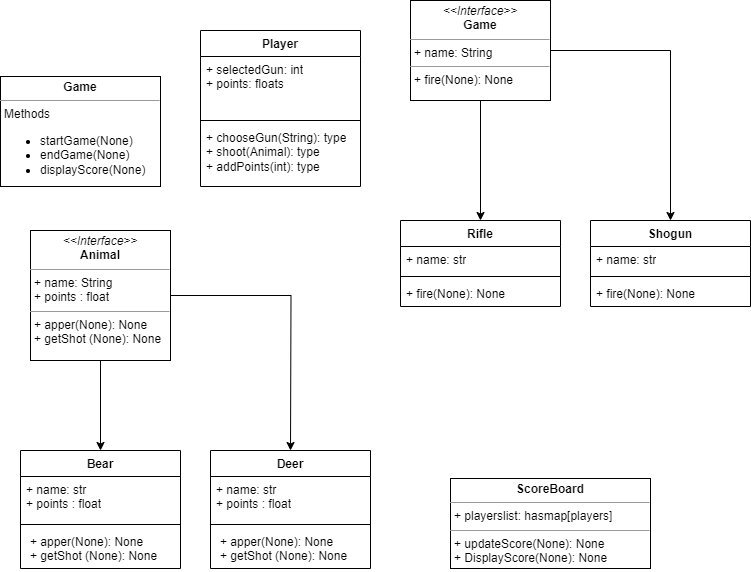

The diagram above was exported from draw.io. Its source (the exported page's mxGraphModel, read from the mxfile embedded in the PNG):
<mxGraphModel dx="1050" dy="613" grid="1" gridSize="10" guides="1" tooltips="1" connect="1" arrows="1" fold="1" page="1" pageScale="1" pageWidth="850" pageHeight="1100" math="0" shadow="0">
  <root>
    <mxCell id="0" />
    <mxCell id="1" parent="0" />
    <mxCell id="UwfBmbF51kLEg0HP9Xvl-10" value="&lt;p style=&quot;margin:0px;margin-top:4px;text-align:center;&quot;&gt;&lt;b&gt;Game&lt;/b&gt;&lt;/p&gt;&lt;hr size=&quot;1&quot;&gt;&lt;p style=&quot;margin:0px;margin-left:4px;&quot;&gt;Methods&lt;br&gt;&lt;/p&gt;&lt;ul&gt;&lt;li&gt;startGame(None)&lt;br&gt;&lt;/li&gt;&lt;li&gt;endGame(None)&lt;br&gt;&lt;/li&gt;&lt;li&gt;displayScore(None)&lt;br&gt;&lt;/li&gt;&lt;/ul&gt;&lt;p&gt;&lt;/p&gt;" style="verticalAlign=top;align=left;overflow=fill;fontSize=12;fontFamily=Helvetica;html=1;whiteSpace=wrap;" parent="1" vertex="1">
      <mxGeometry x="30" y="86" width="160" height="110" as="geometry" />
    </mxCell>
    <mxCell id="UwfBmbF51kLEg0HP9Xvl-12" value="Player" style="swimlane;fontStyle=1;align=center;verticalAlign=top;childLayout=stackLayout;horizontal=1;startSize=26;horizontalStack=0;resizeParent=1;resizeParentMax=0;resizeLast=0;collapsible=1;marginBottom=0;whiteSpace=wrap;html=1;" parent="1" vertex="1">
      <mxGeometry x="230" y="40" width="160" height="156" as="geometry" />
    </mxCell>
    <mxCell id="UwfBmbF51kLEg0HP9Xvl-13" value="+&amp;nbsp;selectedGun: int&lt;br&gt;+&amp;nbsp;points: floats&lt;br&gt;" style="text;strokeColor=none;fillColor=none;align=left;verticalAlign=top;spacingLeft=4;spacingRight=4;overflow=hidden;rotatable=0;points=[[0,0.5],[1,0.5]];portConstraint=eastwest;whiteSpace=wrap;html=1;" parent="UwfBmbF51kLEg0HP9Xvl-12" vertex="1">
      <mxGeometry y="26" width="160" height="60" as="geometry" />
    </mxCell>
    <mxCell id="UwfBmbF51kLEg0HP9Xvl-14" value="" style="line;strokeWidth=1;fillColor=none;align=left;verticalAlign=middle;spacingTop=-1;spacingLeft=3;spacingRight=3;rotatable=0;labelPosition=right;points=[];portConstraint=eastwest;strokeColor=inherit;" parent="UwfBmbF51kLEg0HP9Xvl-12" vertex="1">
      <mxGeometry y="86" width="160" height="8" as="geometry" />
    </mxCell>
    <mxCell id="UwfBmbF51kLEg0HP9Xvl-15" value="+&amp;nbsp;chooseGun(String): type&lt;br&gt;+&amp;nbsp;shoot(Animal): type&lt;br&gt;+&amp;nbsp;addPoints(int): type&lt;br&gt;" style="text;strokeColor=none;fillColor=none;align=left;verticalAlign=top;spacingLeft=4;spacingRight=4;overflow=hidden;rotatable=0;points=[[0,0.5],[1,0.5]];portConstraint=eastwest;whiteSpace=wrap;html=1;" parent="UwfBmbF51kLEg0HP9Xvl-12" vertex="1">
      <mxGeometry y="94" width="160" height="62" as="geometry" />
    </mxCell>
    <mxCell id="o4AQNo4DRiENXjM-FxYS-17" style="edgeStyle=orthogonalEdgeStyle;rounded=0;orthogonalLoop=1;jettySize=auto;html=1;entryX=0.5;entryY=0;entryDx=0;entryDy=0;" edge="1" parent="1" source="o4AQNo4DRiENXjM-FxYS-10" target="o4AQNo4DRiENXjM-FxYS-11">
      <mxGeometry relative="1" as="geometry" />
    </mxCell>
    <mxCell id="o4AQNo4DRiENXjM-FxYS-47" style="edgeStyle=orthogonalEdgeStyle;rounded=0;orthogonalLoop=1;jettySize=auto;html=1;entryX=0.5;entryY=0;entryDx=0;entryDy=0;" edge="1" parent="1" source="o4AQNo4DRiENXjM-FxYS-10" target="o4AQNo4DRiENXjM-FxYS-20">
      <mxGeometry relative="1" as="geometry" />
    </mxCell>
    <mxCell id="o4AQNo4DRiENXjM-FxYS-10" value="&lt;p style=&quot;margin:0px;margin-top:4px;text-align:center;&quot;&gt;&lt;i&gt;&amp;lt;&amp;lt;Interface&amp;gt;&amp;gt;&lt;/i&gt;&lt;br&gt;&lt;b&gt;Game&lt;/b&gt;&lt;/p&gt;&lt;hr size=&quot;1&quot;&gt;&lt;p style=&quot;margin:0px;margin-left:4px;&quot;&gt;+ name: String&lt;/p&gt;&lt;hr size=&quot;1&quot;&gt;&lt;p style=&quot;margin:0px;margin-left:4px;&quot;&gt;+ fire(None): None&lt;br&gt;&lt;br&gt;&lt;/p&gt;" style="verticalAlign=top;align=left;overflow=fill;fontSize=12;fontFamily=Helvetica;html=1;whiteSpace=wrap;" vertex="1" parent="1">
      <mxGeometry x="440" y="10" width="140" height="100" as="geometry" />
    </mxCell>
    <mxCell id="o4AQNo4DRiENXjM-FxYS-11" value="Rifle" style="swimlane;fontStyle=1;align=center;verticalAlign=top;childLayout=stackLayout;horizontal=1;startSize=26;horizontalStack=0;resizeParent=1;resizeParentMax=0;resizeLast=0;collapsible=1;marginBottom=0;whiteSpace=wrap;html=1;" vertex="1" parent="1">
      <mxGeometry x="430" y="230" width="160" height="86" as="geometry" />
    </mxCell>
    <mxCell id="o4AQNo4DRiENXjM-FxYS-12" value="+ name: str" style="text;strokeColor=none;fillColor=none;align=left;verticalAlign=top;spacingLeft=4;spacingRight=4;overflow=hidden;rotatable=0;points=[[0,0.5],[1,0.5]];portConstraint=eastwest;whiteSpace=wrap;html=1;" vertex="1" parent="o4AQNo4DRiENXjM-FxYS-11">
      <mxGeometry y="26" width="160" height="26" as="geometry" />
    </mxCell>
    <mxCell id="o4AQNo4DRiENXjM-FxYS-13" value="" style="line;strokeWidth=1;fillColor=none;align=left;verticalAlign=middle;spacingTop=-1;spacingLeft=3;spacingRight=3;rotatable=0;labelPosition=right;points=[];portConstraint=eastwest;strokeColor=inherit;" vertex="1" parent="o4AQNo4DRiENXjM-FxYS-11">
      <mxGeometry y="52" width="160" height="8" as="geometry" />
    </mxCell>
    <mxCell id="o4AQNo4DRiENXjM-FxYS-14" value="+ fire(None): None" style="text;strokeColor=none;fillColor=none;align=left;verticalAlign=top;spacingLeft=4;spacingRight=4;overflow=hidden;rotatable=0;points=[[0,0.5],[1,0.5]];portConstraint=eastwest;whiteSpace=wrap;html=1;" vertex="1" parent="o4AQNo4DRiENXjM-FxYS-11">
      <mxGeometry y="60" width="160" height="26" as="geometry" />
    </mxCell>
    <mxCell id="o4AQNo4DRiENXjM-FxYS-20" value="Shogun" style="swimlane;fontStyle=1;align=center;verticalAlign=top;childLayout=stackLayout;horizontal=1;startSize=26;horizontalStack=0;resizeParent=1;resizeParentMax=0;resizeLast=0;collapsible=1;marginBottom=0;whiteSpace=wrap;html=1;" vertex="1" parent="1">
      <mxGeometry x="620" y="230" width="160" height="86" as="geometry" />
    </mxCell>
    <mxCell id="o4AQNo4DRiENXjM-FxYS-21" value="+ name: str" style="text;strokeColor=none;fillColor=none;align=left;verticalAlign=top;spacingLeft=4;spacingRight=4;overflow=hidden;rotatable=0;points=[[0,0.5],[1,0.5]];portConstraint=eastwest;whiteSpace=wrap;html=1;" vertex="1" parent="o4AQNo4DRiENXjM-FxYS-20">
      <mxGeometry y="26" width="160" height="26" as="geometry" />
    </mxCell>
    <mxCell id="o4AQNo4DRiENXjM-FxYS-22" value="" style="line;strokeWidth=1;fillColor=none;align=left;verticalAlign=middle;spacingTop=-1;spacingLeft=3;spacingRight=3;rotatable=0;labelPosition=right;points=[];portConstraint=eastwest;strokeColor=inherit;" vertex="1" parent="o4AQNo4DRiENXjM-FxYS-20">
      <mxGeometry y="52" width="160" height="8" as="geometry" />
    </mxCell>
    <mxCell id="o4AQNo4DRiENXjM-FxYS-23" value="+ fire(None): None" style="text;strokeColor=none;fillColor=none;align=left;verticalAlign=top;spacingLeft=4;spacingRight=4;overflow=hidden;rotatable=0;points=[[0,0.5],[1,0.5]];portConstraint=eastwest;whiteSpace=wrap;html=1;" vertex="1" parent="o4AQNo4DRiENXjM-FxYS-20">
      <mxGeometry y="60" width="160" height="26" as="geometry" />
    </mxCell>
    <mxCell id="o4AQNo4DRiENXjM-FxYS-48" style="edgeStyle=orthogonalEdgeStyle;rounded=0;orthogonalLoop=1;jettySize=auto;html=1;entryX=0.5;entryY=0;entryDx=0;entryDy=0;" edge="1" parent="1" source="o4AQNo4DRiENXjM-FxYS-50" target="o4AQNo4DRiENXjM-FxYS-51">
      <mxGeometry relative="1" as="geometry" />
    </mxCell>
    <mxCell id="o4AQNo4DRiENXjM-FxYS-49" style="edgeStyle=orthogonalEdgeStyle;rounded=0;orthogonalLoop=1;jettySize=auto;html=1;entryX=0.5;entryY=0;entryDx=0;entryDy=0;" edge="1" parent="1" source="o4AQNo4DRiENXjM-FxYS-50">
      <mxGeometry relative="1" as="geometry">
        <mxPoint x="320" y="460" as="targetPoint" />
      </mxGeometry>
    </mxCell>
    <mxCell id="o4AQNo4DRiENXjM-FxYS-50" value="&lt;p style=&quot;margin:0px;margin-top:4px;text-align:center;&quot;&gt;&lt;i&gt;&amp;lt;&amp;lt;Interface&amp;gt;&amp;gt;&lt;/i&gt;&lt;br&gt;&lt;b&gt;Animal&lt;/b&gt;&lt;/p&gt;&lt;hr size=&quot;1&quot;&gt;&lt;p style=&quot;margin:0px;margin-left:4px;&quot;&gt;+ name: String&lt;/p&gt;&lt;p style=&quot;margin:0px;margin-left:4px;&quot;&gt;+ points : float&lt;/p&gt;&lt;hr size=&quot;1&quot;&gt;&lt;p style=&quot;margin:0px;margin-left:4px;&quot;&gt;+ apper(None): None&lt;/p&gt;&lt;p style=&quot;margin:0px;margin-left:4px;&quot;&gt;+ getShot (None): None&lt;br&gt;&lt;br&gt;&lt;/p&gt;" style="verticalAlign=top;align=left;overflow=fill;fontSize=12;fontFamily=Helvetica;html=1;whiteSpace=wrap;" vertex="1" parent="1">
      <mxGeometry x="60" y="240" width="140" height="130" as="geometry" />
    </mxCell>
    <mxCell id="o4AQNo4DRiENXjM-FxYS-51" value="Bear" style="swimlane;fontStyle=1;align=center;verticalAlign=top;childLayout=stackLayout;horizontal=1;startSize=26;horizontalStack=0;resizeParent=1;resizeParentMax=0;resizeLast=0;collapsible=1;marginBottom=0;whiteSpace=wrap;html=1;" vertex="1" parent="1">
      <mxGeometry x="50" y="460" width="160" height="118" as="geometry" />
    </mxCell>
    <mxCell id="o4AQNo4DRiENXjM-FxYS-52" value="+ name: str&lt;br&gt;+ points : float" style="text;strokeColor=none;fillColor=none;align=left;verticalAlign=top;spacingLeft=4;spacingRight=4;overflow=hidden;rotatable=0;points=[[0,0.5],[1,0.5]];portConstraint=eastwest;whiteSpace=wrap;html=1;" vertex="1" parent="o4AQNo4DRiENXjM-FxYS-51">
      <mxGeometry y="26" width="160" height="44" as="geometry" />
    </mxCell>
    <mxCell id="o4AQNo4DRiENXjM-FxYS-53" value="" style="line;strokeWidth=1;fillColor=none;align=left;verticalAlign=middle;spacingTop=-1;spacingLeft=3;spacingRight=3;rotatable=0;labelPosition=right;points=[];portConstraint=eastwest;strokeColor=inherit;" vertex="1" parent="o4AQNo4DRiENXjM-FxYS-51">
      <mxGeometry y="70" width="160" height="8" as="geometry" />
    </mxCell>
    <mxCell id="o4AQNo4DRiENXjM-FxYS-54" value="&lt;p style=&quot;border-color: var(--border-color); margin: 0px 0px 0px 4px;&quot;&gt;+ apper(None): None&lt;/p&gt;&lt;p style=&quot;border-color: var(--border-color); margin: 0px 0px 0px 4px;&quot;&gt;+ getShot (None): None&lt;/p&gt;" style="text;strokeColor=none;fillColor=none;align=left;verticalAlign=top;spacingLeft=4;spacingRight=4;overflow=hidden;rotatable=0;points=[[0,0.5],[1,0.5]];portConstraint=eastwest;whiteSpace=wrap;html=1;" vertex="1" parent="o4AQNo4DRiENXjM-FxYS-51">
      <mxGeometry y="78" width="160" height="40" as="geometry" />
    </mxCell>
    <mxCell id="o4AQNo4DRiENXjM-FxYS-60" value="Deer" style="swimlane;fontStyle=1;align=center;verticalAlign=top;childLayout=stackLayout;horizontal=1;startSize=26;horizontalStack=0;resizeParent=1;resizeParentMax=0;resizeLast=0;collapsible=1;marginBottom=0;whiteSpace=wrap;html=1;" vertex="1" parent="1">
      <mxGeometry x="240" y="460" width="160" height="118" as="geometry" />
    </mxCell>
    <mxCell id="o4AQNo4DRiENXjM-FxYS-61" value="+ name: str&lt;br&gt;+ points : float" style="text;strokeColor=none;fillColor=none;align=left;verticalAlign=top;spacingLeft=4;spacingRight=4;overflow=hidden;rotatable=0;points=[[0,0.5],[1,0.5]];portConstraint=eastwest;whiteSpace=wrap;html=1;" vertex="1" parent="o4AQNo4DRiENXjM-FxYS-60">
      <mxGeometry y="26" width="160" height="44" as="geometry" />
    </mxCell>
    <mxCell id="o4AQNo4DRiENXjM-FxYS-62" value="" style="line;strokeWidth=1;fillColor=none;align=left;verticalAlign=middle;spacingTop=-1;spacingLeft=3;spacingRight=3;rotatable=0;labelPosition=right;points=[];portConstraint=eastwest;strokeColor=inherit;" vertex="1" parent="o4AQNo4DRiENXjM-FxYS-60">
      <mxGeometry y="70" width="160" height="8" as="geometry" />
    </mxCell>
    <mxCell id="o4AQNo4DRiENXjM-FxYS-63" value="&lt;p style=&quot;border-color: var(--border-color); margin: 0px 0px 0px 4px;&quot;&gt;+ apper(None): None&lt;/p&gt;&lt;p style=&quot;border-color: var(--border-color); margin: 0px 0px 0px 4px;&quot;&gt;+ getShot (None): None&lt;/p&gt;" style="text;strokeColor=none;fillColor=none;align=left;verticalAlign=top;spacingLeft=4;spacingRight=4;overflow=hidden;rotatable=0;points=[[0,0.5],[1,0.5]];portConstraint=eastwest;whiteSpace=wrap;html=1;" vertex="1" parent="o4AQNo4DRiENXjM-FxYS-60">
      <mxGeometry y="78" width="160" height="40" as="geometry" />
    </mxCell>
    <mxCell id="o4AQNo4DRiENXjM-FxYS-64" value="&lt;p style=&quot;margin:0px;margin-top:4px;text-align:center;&quot;&gt;&lt;b&gt;ScoreBoard&lt;/b&gt;&lt;/p&gt;&lt;hr size=&quot;1&quot;&gt;&lt;p style=&quot;margin:0px;margin-left:4px;&quot;&gt;+ playerslist: hasmap[players]&lt;/p&gt;&lt;hr size=&quot;1&quot;&gt;&lt;p style=&quot;margin:0px;margin-left:4px;&quot;&gt;+&amp;nbsp;updateScore(None): None&lt;/p&gt;&lt;p style=&quot;margin:0px;margin-left:4px;&quot;&gt;+&amp;nbsp;DisplayScore(None): None&lt;br&gt;&lt;/p&gt;" style="verticalAlign=top;align=left;overflow=fill;fontSize=12;fontFamily=Helvetica;html=1;whiteSpace=wrap;" vertex="1" parent="1">
      <mxGeometry x="480" y="488" width="200" height="90" as="geometry" />
    </mxCell>
  </root>
</mxGraphModel>